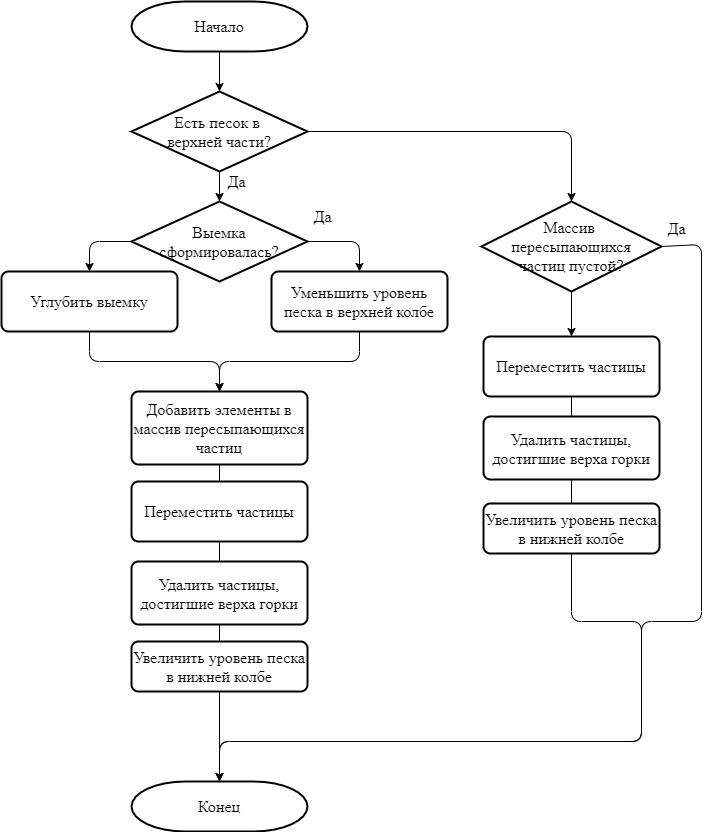

The diagram above was exported from draw.io. Its source (the exported page's mxGraphModel, read from the mxfile embedded in the PNG):
<mxGraphModel dx="1422" dy="1963" grid="1" gridSize="10" guides="1" tooltips="1" connect="1" arrows="1" fold="1" page="1" pageScale="1" pageWidth="827" pageHeight="1169" math="0" shadow="0">
  <root>
    <mxCell id="0" />
    <mxCell id="1" parent="0" />
    <mxCell id="sD7H2F68H91LI8yKLTNI-1" value="&lt;font face=&quot;Times New Roman&quot; style=&quot;font-size: 16px&quot;&gt;Начало&lt;/font&gt;" style="strokeWidth=2;html=1;shape=mxgraph.flowchart.terminator;whiteSpace=wrap;" parent="1" vertex="1">
      <mxGeometry x="350" y="-380" width="176" height="50" as="geometry" />
    </mxCell>
    <mxCell id="sD7H2F68H91LI8yKLTNI-4" value="&lt;font style=&quot;font-size: 16px&quot; face=&quot;Times New Roman&quot;&gt;Выемка сформировалась?&lt;/font&gt;" style="strokeWidth=2;html=1;shape=mxgraph.flowchart.decision;whiteSpace=wrap;" parent="1" vertex="1">
      <mxGeometry x="350" y="-180" width="176" height="80" as="geometry" />
    </mxCell>
    <mxCell id="sD7H2F68H91LI8yKLTNI-5" value="&lt;span style=&quot;font-family: &amp;#34;times new roman&amp;#34;&quot;&gt;&lt;font style=&quot;font-size: 16px&quot;&gt;Добавить элементы в массив пересыпающихся частиц&lt;/font&gt;&lt;/span&gt;" style="rounded=1;whiteSpace=wrap;html=1;absoluteArcSize=1;arcSize=14;strokeWidth=2;" parent="1" vertex="1">
      <mxGeometry x="350" y="10" width="176" height="73" as="geometry" />
    </mxCell>
    <mxCell id="sD7H2F68H91LI8yKLTNI-8" value="&lt;font style=&quot;font-size: 16px&quot; face=&quot;Times New Roman&quot;&gt;Уменьшить уровень песка в верхней колбе&lt;/font&gt;" style="rounded=1;whiteSpace=wrap;html=1;absoluteArcSize=1;arcSize=14;strokeWidth=2;" parent="1" vertex="1">
      <mxGeometry x="490" y="-110" width="176" height="60" as="geometry" />
    </mxCell>
    <mxCell id="sD7H2F68H91LI8yKLTNI-9" value="" style="endArrow=classic;html=1;exitX=1;exitY=0.5;exitDx=0;exitDy=0;exitPerimeter=0;entryX=0.5;entryY=0;entryDx=0;entryDy=0;edgeStyle=orthogonalEdgeStyle;" parent="1" source="sD7H2F68H91LI8yKLTNI-4" target="sD7H2F68H91LI8yKLTNI-8" edge="1">
      <mxGeometry width="50" height="50" relative="1" as="geometry">
        <mxPoint x="506" y="-200" as="sourcePoint" />
        <mxPoint x="556" y="-250" as="targetPoint" />
      </mxGeometry>
    </mxCell>
    <mxCell id="sD7H2F68H91LI8yKLTNI-10" value="&lt;font style=&quot;font-size: 16px&quot; face=&quot;Times New Roman&quot;&gt;Углубить выемку&lt;/font&gt;" style="rounded=1;whiteSpace=wrap;html=1;absoluteArcSize=1;arcSize=14;strokeWidth=2;" parent="1" vertex="1">
      <mxGeometry x="220" y="-110" width="176" height="60" as="geometry" />
    </mxCell>
    <mxCell id="sD7H2F68H91LI8yKLTNI-12" value="&lt;font style=&quot;font-size: 16px&quot; face=&quot;Times New Roman&quot;&gt;Удалить частицы, достигшие верха горки&lt;/font&gt;" style="rounded=1;whiteSpace=wrap;html=1;absoluteArcSize=1;arcSize=14;strokeWidth=2;" parent="1" vertex="1">
      <mxGeometry x="350" y="180" width="176" height="63" as="geometry" />
    </mxCell>
    <mxCell id="sD7H2F68H91LI8yKLTNI-13" value="&lt;span style=&quot;font-family: &amp;#34;times new roman&amp;#34;&quot;&gt;&lt;font style=&quot;font-size: 16px&quot;&gt;Переместить частицы&lt;/font&gt;&lt;/span&gt;&lt;font face=&quot;Times New Roman&quot;&gt;&lt;span style=&quot;font-size: 14px&quot;&gt;&lt;br&gt;&lt;/span&gt;&lt;/font&gt;" style="rounded=1;whiteSpace=wrap;html=1;absoluteArcSize=1;arcSize=14;strokeWidth=2;" parent="1" vertex="1">
      <mxGeometry x="350" y="100" width="176" height="60" as="geometry" />
    </mxCell>
    <mxCell id="sD7H2F68H91LI8yKLTNI-27" value="" style="endArrow=classic;html=1;exitX=0.5;exitY=1;exitDx=0;exitDy=0;exitPerimeter=0;" parent="1" source="sD7H2F68H91LI8yKLTNI-1" target="TzCqCOx_vFNR9qMzxfJJ-9" edge="1">
      <mxGeometry width="50" height="50" relative="1" as="geometry">
        <mxPoint x="420" y="-150" as="sourcePoint" />
        <mxPoint x="438" y="-270" as="targetPoint" />
      </mxGeometry>
    </mxCell>
    <mxCell id="sD7H2F68H91LI8yKLTNI-29" value="" style="endArrow=classic;html=1;entryX=0.5;entryY=0;entryDx=0;entryDy=0;entryPerimeter=0;exitX=0.5;exitY=1;exitDx=0;exitDy=0;exitPerimeter=0;" parent="1" source="TzCqCOx_vFNR9qMzxfJJ-9" target="sD7H2F68H91LI8yKLTNI-4" edge="1">
      <mxGeometry width="50" height="50" relative="1" as="geometry">
        <mxPoint x="433" y="-140" as="sourcePoint" />
        <mxPoint x="775" y="-133" as="targetPoint" />
      </mxGeometry>
    </mxCell>
    <mxCell id="sD7H2F68H91LI8yKLTNI-30" value="" style="endArrow=none;html=1;entryX=0.5;entryY=0;entryDx=0;entryDy=0;exitX=0.5;exitY=1;exitDx=0;exitDy=0;endFill=0;" parent="1" target="sD7H2F68H91LI8yKLTNI-5" edge="1">
      <mxGeometry width="50" height="50" relative="1" as="geometry">
        <mxPoint x="438" y="-10" as="sourcePoint" />
        <mxPoint x="437.5" y="117" as="targetPoint" />
      </mxGeometry>
    </mxCell>
    <mxCell id="sD7H2F68H91LI8yKLTNI-33" value="" style="endArrow=none;html=1;entryX=0.5;entryY=0;entryDx=0;entryDy=0;exitX=0.5;exitY=1;exitDx=0;exitDy=0;endFill=0;" parent="1" source="sD7H2F68H91LI8yKLTNI-5" target="sD7H2F68H91LI8yKLTNI-13" edge="1">
      <mxGeometry width="50" height="50" relative="1" as="geometry">
        <mxPoint x="410" y="37" as="sourcePoint" />
        <mxPoint x="460" y="-13" as="targetPoint" />
      </mxGeometry>
    </mxCell>
    <mxCell id="sD7H2F68H91LI8yKLTNI-44" value="&lt;font face=&quot;Times New Roman&quot; style=&quot;font-size: 16px&quot;&gt;Да&lt;/font&gt;" style="text;html=1;align=center;verticalAlign=middle;resizable=0;points=[];autosize=1;" parent="1" vertex="1">
      <mxGeometry x="526" y="-175" width="30" height="20" as="geometry" />
    </mxCell>
    <mxCell id="TzCqCOx_vFNR9qMzxfJJ-4" value="" style="endArrow=classic;html=1;entryX=0.5;entryY=0;entryDx=0;entryDy=0;" parent="1" source="sD7H2F68H91LI8yKLTNI-10" target="sD7H2F68H91LI8yKLTNI-5" edge="1">
      <mxGeometry width="50" height="50" relative="1" as="geometry">
        <mxPoint x="450" y="60" as="sourcePoint" />
        <mxPoint x="500" y="10" as="targetPoint" />
        <Array as="points">
          <mxPoint x="308" y="-20" />
          <mxPoint x="438" y="-20" />
        </Array>
      </mxGeometry>
    </mxCell>
    <mxCell id="TzCqCOx_vFNR9qMzxfJJ-5" value="" style="endArrow=classic;html=1;exitX=0;exitY=0.5;exitDx=0;exitDy=0;exitPerimeter=0;" parent="1" source="sD7H2F68H91LI8yKLTNI-4" target="sD7H2F68H91LI8yKLTNI-10" edge="1">
      <mxGeometry width="50" height="50" relative="1" as="geometry">
        <mxPoint x="330" y="-10" as="sourcePoint" />
        <mxPoint x="380" y="-60" as="targetPoint" />
        <Array as="points">
          <mxPoint x="308" y="-140" />
        </Array>
      </mxGeometry>
    </mxCell>
    <mxCell id="TzCqCOx_vFNR9qMzxfJJ-8" value="" style="endArrow=classic;html=1;exitX=0.5;exitY=1;exitDx=0;exitDy=0;entryX=0.5;entryY=0;entryDx=0;entryDy=0;" parent="1" source="sD7H2F68H91LI8yKLTNI-8" target="sD7H2F68H91LI8yKLTNI-5" edge="1">
      <mxGeometry width="50" height="50" relative="1" as="geometry">
        <mxPoint x="460" y="60" as="sourcePoint" />
        <mxPoint x="380" y="200" as="targetPoint" />
        <Array as="points">
          <mxPoint x="578" y="-20" />
          <mxPoint x="438" y="-20" />
        </Array>
      </mxGeometry>
    </mxCell>
    <mxCell id="TzCqCOx_vFNR9qMzxfJJ-9" value="&lt;font style=&quot;font-size: 16px&quot; face=&quot;Times New Roman&quot;&gt;Есть песок в &lt;br&gt;верхней части?&lt;/font&gt;" style="strokeWidth=2;html=1;shape=mxgraph.flowchart.decision;whiteSpace=wrap;" parent="1" vertex="1">
      <mxGeometry x="350" y="-290" width="176" height="80" as="geometry" />
    </mxCell>
    <mxCell id="TzCqCOx_vFNR9qMzxfJJ-11" value="&lt;font face=&quot;Times New Roman&quot; style=&quot;font-size: 16px&quot;&gt;Да&lt;/font&gt;" style="text;html=1;align=center;verticalAlign=middle;resizable=0;points=[];autosize=1;" parent="1" vertex="1">
      <mxGeometry x="440" y="-210" width="30" height="20" as="geometry" />
    </mxCell>
    <mxCell id="TzCqCOx_vFNR9qMzxfJJ-12" value="" style="endArrow=none;html=1;exitX=0.5;exitY=1;exitDx=0;exitDy=0;entryX=0.5;entryY=0;entryDx=0;entryDy=0;endFill=0;" parent="1" source="sD7H2F68H91LI8yKLTNI-13" target="sD7H2F68H91LI8yKLTNI-12" edge="1">
      <mxGeometry width="50" height="50" relative="1" as="geometry">
        <mxPoint x="330" y="130" as="sourcePoint" />
        <mxPoint x="380" y="80" as="targetPoint" />
      </mxGeometry>
    </mxCell>
    <mxCell id="TzCqCOx_vFNR9qMzxfJJ-13" value="&lt;font style=&quot;font-size: 16px&quot; face=&quot;Times New Roman&quot;&gt;Увеличить уровень песка в нижней колбе&lt;/font&gt;" style="rounded=1;whiteSpace=wrap;html=1;absoluteArcSize=1;arcSize=14;strokeWidth=2;" parent="1" vertex="1">
      <mxGeometry x="350" y="260" width="176" height="50" as="geometry" />
    </mxCell>
    <mxCell id="TzCqCOx_vFNR9qMzxfJJ-14" value="" style="endArrow=none;html=1;exitX=0.5;exitY=1;exitDx=0;exitDy=0;entryX=0.5;entryY=0;entryDx=0;entryDy=0;endFill=0;" parent="1" source="sD7H2F68H91LI8yKLTNI-12" target="TzCqCOx_vFNR9qMzxfJJ-13" edge="1">
      <mxGeometry width="50" height="50" relative="1" as="geometry">
        <mxPoint x="330" y="500" as="sourcePoint" />
        <mxPoint x="438" y="260" as="targetPoint" />
      </mxGeometry>
    </mxCell>
    <mxCell id="TzCqCOx_vFNR9qMzxfJJ-16" value="" style="endArrow=none;html=1;exitX=0.5;exitY=1;exitDx=0;exitDy=0;entryX=0.5;entryY=0;entryDx=0;entryDy=0;endFill=0;entryPerimeter=0;" parent="1" source="TzCqCOx_vFNR9qMzxfJJ-13" target="TzCqCOx_vFNR9qMzxfJJ-34" edge="1">
      <mxGeometry width="50" height="50" relative="1" as="geometry">
        <mxPoint x="448" y="513" as="sourcePoint" />
        <mxPoint x="438" y="490" as="targetPoint" />
      </mxGeometry>
    </mxCell>
    <mxCell id="TzCqCOx_vFNR9qMzxfJJ-20" value="&lt;font face=&quot;Times New Roman&quot;&gt;&lt;span style=&quot;font-size: 16px&quot;&gt;Массив &lt;br&gt;пересыпающихся&lt;br&gt;частиц пустой?&lt;br&gt;&lt;/span&gt;&lt;/font&gt;" style="strokeWidth=2;html=1;shape=mxgraph.flowchart.decision;whiteSpace=wrap;" parent="1" vertex="1">
      <mxGeometry x="700" y="-180" width="180" height="90" as="geometry" />
    </mxCell>
    <mxCell id="TzCqCOx_vFNR9qMzxfJJ-22" value="" style="endArrow=classic;html=1;exitX=1;exitY=0.5;exitDx=0;exitDy=0;exitPerimeter=0;entryX=0.5;entryY=0;entryDx=0;entryDy=0;entryPerimeter=0;" parent="1" source="TzCqCOx_vFNR9qMzxfJJ-9" target="TzCqCOx_vFNR9qMzxfJJ-20" edge="1">
      <mxGeometry width="50" height="50" relative="1" as="geometry">
        <mxPoint x="480" y="-30" as="sourcePoint" />
        <mxPoint x="530" y="-80" as="targetPoint" />
        <Array as="points">
          <mxPoint x="790" y="-250" />
        </Array>
      </mxGeometry>
    </mxCell>
    <mxCell id="TzCqCOx_vFNR9qMzxfJJ-23" value="&lt;font style=&quot;font-size: 16px&quot; face=&quot;Times New Roman&quot;&gt;Удалить частицы, достигшие верха горки&lt;/font&gt;" style="rounded=1;whiteSpace=wrap;html=1;absoluteArcSize=1;arcSize=14;strokeWidth=2;" parent="1" vertex="1">
      <mxGeometry x="702" y="35" width="176" height="63" as="geometry" />
    </mxCell>
    <mxCell id="TzCqCOx_vFNR9qMzxfJJ-24" value="&lt;span style=&quot;font-family: &amp;#34;times new roman&amp;#34;&quot;&gt;&lt;font style=&quot;font-size: 16px&quot;&gt;Переместить частицы&lt;/font&gt;&lt;/span&gt;&lt;font face=&quot;Times New Roman&quot;&gt;&lt;span style=&quot;font-size: 14px&quot;&gt;&lt;br&gt;&lt;/span&gt;&lt;/font&gt;" style="rounded=1;whiteSpace=wrap;html=1;absoluteArcSize=1;arcSize=14;strokeWidth=2;" parent="1" vertex="1">
      <mxGeometry x="702" y="-45" width="176" height="60" as="geometry" />
    </mxCell>
    <mxCell id="TzCqCOx_vFNR9qMzxfJJ-25" value="" style="endArrow=none;html=1;exitX=0.5;exitY=1;exitDx=0;exitDy=0;entryX=0.5;entryY=0;entryDx=0;entryDy=0;endFill=0;" parent="1" source="TzCqCOx_vFNR9qMzxfJJ-24" target="TzCqCOx_vFNR9qMzxfJJ-23" edge="1">
      <mxGeometry width="50" height="50" relative="1" as="geometry">
        <mxPoint x="682" y="-15" as="sourcePoint" />
        <mxPoint x="732" y="-65" as="targetPoint" />
      </mxGeometry>
    </mxCell>
    <mxCell id="TzCqCOx_vFNR9qMzxfJJ-26" value="&lt;font style=&quot;font-size: 16px&quot; face=&quot;Times New Roman&quot;&gt;Увеличить уровень песка в нижней колбе&lt;/font&gt;" style="rounded=1;whiteSpace=wrap;html=1;absoluteArcSize=1;arcSize=14;strokeWidth=2;" parent="1" vertex="1">
      <mxGeometry x="702" y="122" width="176" height="50" as="geometry" />
    </mxCell>
    <mxCell id="TzCqCOx_vFNR9qMzxfJJ-27" value="" style="endArrow=none;html=1;exitX=0.5;exitY=1;exitDx=0;exitDy=0;entryX=0.5;entryY=0;entryDx=0;entryDy=0;endFill=0;" parent="1" source="TzCqCOx_vFNR9qMzxfJJ-23" target="TzCqCOx_vFNR9qMzxfJJ-26" edge="1">
      <mxGeometry width="50" height="50" relative="1" as="geometry">
        <mxPoint x="682" y="355" as="sourcePoint" />
        <mxPoint x="790" y="115" as="targetPoint" />
      </mxGeometry>
    </mxCell>
    <mxCell id="TzCqCOx_vFNR9qMzxfJJ-32" value="" style="endArrow=classic;html=1;exitX=0.5;exitY=1;exitDx=0;exitDy=0;exitPerimeter=0;entryX=0.5;entryY=0;entryDx=0;entryDy=0;" parent="1" source="TzCqCOx_vFNR9qMzxfJJ-20" target="TzCqCOx_vFNR9qMzxfJJ-24" edge="1">
      <mxGeometry width="50" height="50" relative="1" as="geometry">
        <mxPoint x="460" y="75" as="sourcePoint" />
        <mxPoint x="510" y="25" as="targetPoint" />
      </mxGeometry>
    </mxCell>
    <mxCell id="TzCqCOx_vFNR9qMzxfJJ-34" value="&lt;font face=&quot;Times New Roman&quot; style=&quot;font-size: 16px&quot;&gt;Конец&lt;/font&gt;" style="strokeWidth=2;html=1;shape=mxgraph.flowchart.terminator;whiteSpace=wrap;" parent="1" vertex="1">
      <mxGeometry x="350" y="400" width="176" height="50" as="geometry" />
    </mxCell>
    <mxCell id="TzCqCOx_vFNR9qMzxfJJ-36" value="&lt;font face=&quot;Times New Roman&quot; style=&quot;font-size: 16px&quot;&gt;Да&lt;/font&gt;" style="text;html=1;align=center;verticalAlign=middle;resizable=0;points=[];autosize=1;" parent="1" vertex="1">
      <mxGeometry x="880" y="-163" width="30" height="20" as="geometry" />
    </mxCell>
    <mxCell id="7g7GWZtywxeeAg2o8cwI-1" value="" style="endArrow=classic;html=1;exitX=0.5;exitY=1;exitDx=0;exitDy=0;entryX=0.5;entryY=0;entryDx=0;entryDy=0;entryPerimeter=0;" edge="1" parent="1" source="TzCqCOx_vFNR9qMzxfJJ-26" target="TzCqCOx_vFNR9qMzxfJJ-34">
      <mxGeometry width="50" height="50" relative="1" as="geometry">
        <mxPoint x="700" y="250" as="sourcePoint" />
        <mxPoint x="760" y="390" as="targetPoint" />
        <Array as="points">
          <mxPoint x="790" y="240" />
          <mxPoint x="860" y="240" />
          <mxPoint x="860" y="280" />
          <mxPoint x="860" y="360" />
          <mxPoint x="438" y="360" />
        </Array>
      </mxGeometry>
    </mxCell>
    <mxCell id="7g7GWZtywxeeAg2o8cwI-2" value="" style="endArrow=classic;html=1;exitX=1;exitY=0.5;exitDx=0;exitDy=0;exitPerimeter=0;entryX=0.5;entryY=0;entryDx=0;entryDy=0;entryPerimeter=0;" edge="1" parent="1" source="TzCqCOx_vFNR9qMzxfJJ-20" target="TzCqCOx_vFNR9qMzxfJJ-34">
      <mxGeometry width="50" height="50" relative="1" as="geometry">
        <mxPoint x="700" y="250" as="sourcePoint" />
        <mxPoint x="780" y="470" as="targetPoint" />
        <Array as="points">
          <mxPoint x="920" y="-137" />
          <mxPoint x="920" y="240" />
          <mxPoint x="860" y="240" />
          <mxPoint x="860" y="280" />
          <mxPoint x="860" y="360" />
          <mxPoint x="438" y="360" />
        </Array>
      </mxGeometry>
    </mxCell>
  </root>
</mxGraphModel>